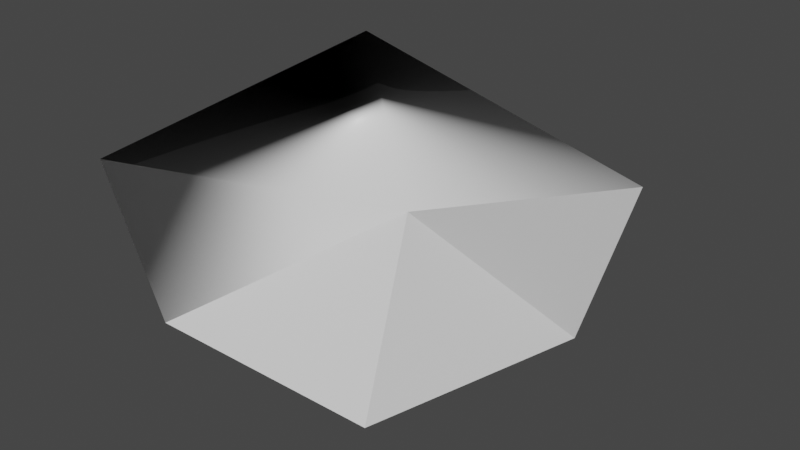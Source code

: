 # Source: small3.blend  (saved by Blender 3.3.6; exported with 4.5.12 LTS)
import bpy
from mathutils import Matrix  # noqa: F401  (used for matrix-valued properties, if any)

bpy.ops.wm.read_factory_settings(use_empty=True)
scene = bpy.context.scene
scene.name = 'Scene'

# ---- materials (node trees are filled in below, after node groups)
mat_frontcolor = bpy.data.materials.new('FrontColor')
mat_frontcolor.use_transparent_shadow = False
mat_frontcolor.diffuse_color = (1.0, 1.0, 1.0, 1.0)
mat_frontcolor.roughness = 0.5528
mat_frontcolor.specular_intensity = 1.0

# ---- material node trees
mat_frontcolor.use_nodes = True; mat_frontcolor.node_tree.nodes.clear()
_N = mat_frontcolor.node_tree.nodes; _L = mat_frontcolor.node_tree.links
n0 = _N.new('ShaderNodeBsdfPrincipled'); n0.name = 'Principled BSDF'; n0.location = (10, 300)
n0.distribution = 'GGX'
n0.subsurface_method = 'RANDOM_WALK_SKIN'
n0.inputs[0].default_value = (1.0, 1.0, 1.0, 1.0)
n0.inputs[2].default_value = 0.5528
n0.inputs[3].default_value = 1.45
n0.inputs[13].default_value = 1.0
n0.inputs[27].default_value = (0.0, 0.0, 0.0, 1.0)
n0.inputs[28].default_value = 1.0
n1 = _N.new('ShaderNodeOutputMaterial'); n1.name = 'Material Output'; n1.location = (300, 300)
n2 = _N.new('ShaderNodeNormalMap'); n2.name = 'Normal Map'; n2.location = (-300, -300)
n2.label = 'Normal/Map'
_L.new(n0.outputs[0], n1.inputs[0])
_L.new(n2.outputs[0], n0.inputs[5])
n1.is_active_output = True

# ---- world
world_world = bpy.data.worlds.new('World'); scene.world = world_world
world_world.use_nodes = True; world_world.node_tree.nodes.clear()
_N = world_world.node_tree.nodes; _L = world_world.node_tree.links
n0 = _N.new('ShaderNodeOutputWorld'); n0.name = 'World Output'; n0.location = (300, 300)
n1 = _N.new('ShaderNodeBackground'); n1.name = 'Background'; n1.location = (10, 300)
n1.inputs[0].default_value = (0.05088, 0.05088, 0.05088, 1.0)
_L.new(n1.outputs[0], n0.inputs[0])
n0.is_active_output = True
world_world.color = (0.05088, 0.05088, 0.05088)
world_world.use_sun_shadow = False
world_world.sun_shadow_jitter_overblur = 0.0

# ---- meshes
me_mesh1 = bpy.data.meshes.new('Mesh1')
me_mesh1.from_pydata([(445.6, 0.0, 0.0), (0.0, 328.0, 84.0), (0.0, 0.0, 0.0), (669.8, 328.0, -345.7), (465.0, 328.0, -72.54), (552.0, 0.0, -398.9), (0.0, 0.0, -648.0), (-116.0, 328.0, -648.0)], [], [(4, 0, 5), (4, 2, 0), (2, 4, 1), (5, 3, 4), (6, 2, 7), (2, 1, 7), (5, 6, 7), (5, 7, 3), (7, 1, 4), (4, 3, 7)])
me_mesh1.polygons.foreach_set('use_smooth', [0, 0, 1, 0, 1, 1, 1, 1, 1, 1])
_uv = me_mesh1.uv_layers.new(name='UVSet0')
_uv.uv.foreach_set('vector', [-33.16, 41.74, 0.0, 0.0, -64.0, 7.15, 0.0, 0.0, 0.0, 0.0, 0.0, 0.0, 0.0, 0.0, 0.0, 0.0, 2.638, 33.22, 0.0, 0.0, 0.0, 0.0, -33.16, 41.74, 63.78, 0.0, 0.0, 0.0, 63.78, 34.24, 0.0, 0.0, 2.638, 33.22, 63.78, 34.24, 0.0, 0.0, 63.78, 0.0, 63.78, 34.24, 0.0, 0.0, 63.78, 34.24, 0.0, 0.0, 63.78, 34.24, 2.638, 33.22, 0.0, 0.0, -33.16, 41.74, 0.0, 0.0, 63.78, 34.24])
me_mesh1.materials.append(mat_frontcolor)
me_mesh1.update()
me_mesh1.normals_split_custom_set([tuple(v) for v in zip(*[iter([0.9662, 0.0, 0.2576, 0.9662, 0.0, 0.2576, 0.9662, 0.0, 0.2576, 0.0, 0.2159, 0.9764, 0.0, 0.2159, 0.9764, 0.0, 0.2159, 0.9764, -0.3955, -0.2626, 0.8801, 0.07905, 0.9688, 0.2348, -0.4408, -0.7441, 0.502, 0.7468, -0.3589, 0.5599, 0.7468, -0.3589, 0.5599, 0.7468, -0.3589, 0.5599, -0.3392, -0.937, -0.08422, -0.3955, -0.2626, 0.8801, 0.1583, -0.9491, -0.2724, -0.3955, -0.2626, 0.8801, -0.4408, -0.7441, 0.502, 0.1583, -0.9491, -0.2724, 0.3703, 0.0496, -0.9276, -0.3392, -0.937, -0.08422, 0.1583, -0.9491, -0.2724, 0.3703, 0.0496, -0.9276, 0.1583, -0.9491, -0.2724, 0.2409, 0.7415, -0.6262, 0.1583, -0.9491, -0.2724, -0.4408, -0.7441, 0.502, 0.07905, 0.9688, 0.2348, 0.07905, 0.9688, 0.2348, 0.2409, 0.7415, -0.6262, 0.1583, -0.9491, -0.2724])] * 3)])

# ---- objects
ob_mesh1 = bpy.data.objects.new('Mesh1', me_mesh1)
ob_model = bpy.data.objects.new('Model', None)

# ---- transforms, parenting, visibility, modifiers, constraints
ob_mesh1.parent = ob_model
ob_mesh1.location = (0.0, 0.0, 0.0)
ob_mesh1.color = (0.8, 0.8, 0.8, 1.0)
ob_model.location = (0.0, 0.0, 0.0)
ob_model.rotation_euler = (1.571, -0.0, 0.0)
ob_model.scale = (0.01, 0.01, 0.01)
ob_model.color = (0.8, 0.8, 0.8, 1.0)

# ---- collection membership
scene.collection.objects.link(ob_mesh1)
scene.collection.objects.link(ob_model)

# ---- scene / render settings (as saved in the file)
scene.frame_start = 1; scene.frame_end = 250; scene.frame_set(1)
scene.render.engine = 'BLENDER_EEVEE_NEXT'
scene.render.fps = 30
scene.cycles.sampling_pattern = 'TABULATED_SOBOL'
scene.cycles.use_light_tree = False
scene.view_settings.view_transform = 'Filmic'
bpy.context.view_layer.update()

# ---- added for rendering (the .blend has no active camera and no usable light): camera, sun
cam_auto = bpy.data.cameras.new('AutoCamera')
cam_auto.lens = 50.0
cam_auto.sensor_width = 36.0
cam_auto.clip_end = 1000.0
ob_auto_camera = bpy.data.objects.new('AutoCamera', cam_auto)
scene.collection.objects.link(ob_auto_camera)
ob_auto_camera.location = (13.1579, -9.64686, 9.95124)
ob_auto_camera.rotation_euler = (1.09748, -7.21219e-08, 0.694738)
scene.camera = ob_auto_camera
light_auto_sun = bpy.data.lights.new('AutoSun', 'SUN')
light_auto_sun.energy = 3.0
light_auto_sun.angle = 0.0523599
ob_auto_sun = bpy.data.objects.new('AutoSun', light_auto_sun)
scene.collection.objects.link(ob_auto_sun)
ob_auto_sun.rotation_euler = (0.872665, 0.174533, 0.523599)
bpy.context.view_layer.update()
